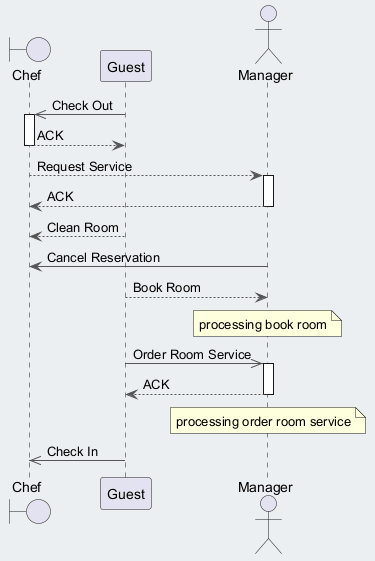

The diagram above was rendered by PlantUML. Its source (embedded in the PNG):
@startuml
skinparam backgroundColor #ECEFF1
skinparam classBackgroundColor #FFFFFF
skinparam classBorderColor #455A64
skinparam ArrowColor #555555
boundary "Chef" as C
participant "Guest" as G
actor "Manager" as M
G ->> C : Check Out
activate C
C --> G : ACK
deactivate C
C --> M : Request Service
activate M
M --> C : ACK
deactivate M
G --> C : Clean Room
M -> C : Cancel Reservation
G --> M : Book Room
note over M : processing book room
G ->> M : Order Room Service
activate M
M --> G : ACK
deactivate M
note over M : processing order room service
G ->> C : Check In
@enduml